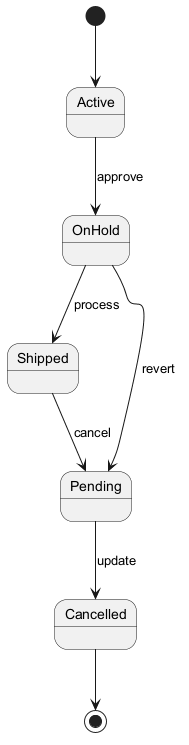

The diagram above was rendered by PlantUML. Its source (embedded in the PNG):
@startuml
skinparam monochrome true
[*] --> Active
Active --> OnHold : approve
OnHold --> Shipped : process
Shipped --> Pending : cancel
Pending --> Cancelled : update
OnHold --> Pending : revert
Cancelled --> [*]
@enduml